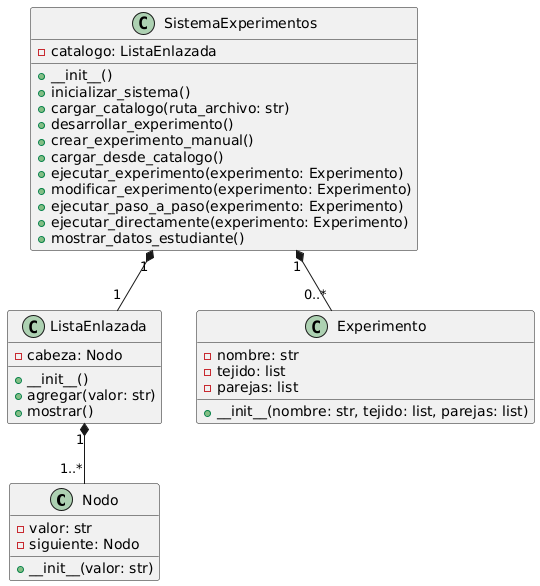

The diagram above was rendered by PlantUML. Its source (embedded in the PNG):
@startuml
' Definición de clases
class Nodo {
    - valor: str
    - siguiente: Nodo
    + __init__(valor: str)
}

class ListaEnlazada {
    - cabeza: Nodo
    + __init__()
    + agregar(valor: str)
    + mostrar()
}

class Experimento {
    - nombre: str
    - tejido: list
    - parejas: list
    + __init__(nombre: str, tejido: list, parejas: list)
}

class SistemaExperimentos {
    - catalogo: ListaEnlazada
    + __init__()
    + inicializar_sistema()
    + cargar_catalogo(ruta_archivo: str)
    + desarrollar_experimento()
    + crear_experimento_manual()
    + cargar_desde_catalogo()
    + ejecutar_experimento(experimento: Experimento)
    + modificar_experimento(experimento: Experimento)
    + ejecutar_paso_a_paso(experimento: Experimento)
    + ejecutar_directamente(experimento: Experimento)
    + mostrar_datos_estudiante()
}

' Relaciones entre clases
ListaEnlazada "1" *-- "1..*" Nodo
SistemaExperimentos "1" *-- "1" ListaEnlazada
SistemaExperimentos "1" *-- "0..*" Experimento
@enduml